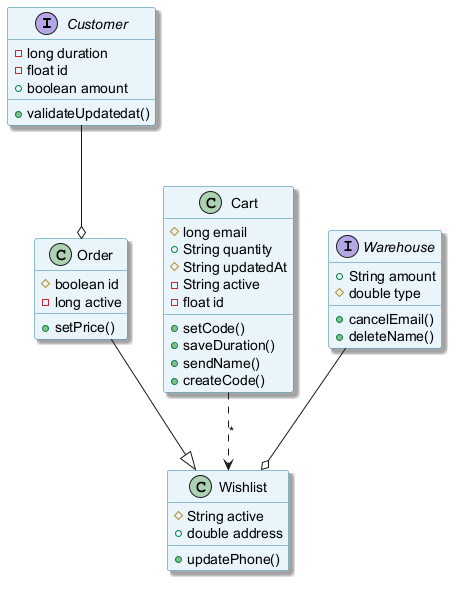

The diagram above was rendered by PlantUML. Its source (embedded in the PNG):
@startuml
skinparam backgroundColor #FFFFFF
skinparam classBackgroundColor #E8F4FA
skinparam classBorderColor #2C7DA0
skinparam shadowing true
interface Customer {
  -long duration
  -float id
  +boolean amount
  +validateUpdatedat()
}
class Wishlist {
  #String active
  +double address
  +updatePhone()
}
class Cart {
  #long email
  +String quantity
  #String updatedAt
  -String active
  -float id
  +setCode()
  +saveDuration()
  +sendName()
  +createCode()
}
class Order {
  #boolean id
  -long active
  +setPrice()
}
interface Warehouse {
  +String amount
  #double type
  +cancelEmail()
  +deleteName()
}
Cart ..> Wishlist : "*"
Warehouse --o Wishlist
Customer --o Order
Order --|> Wishlist
@enduml